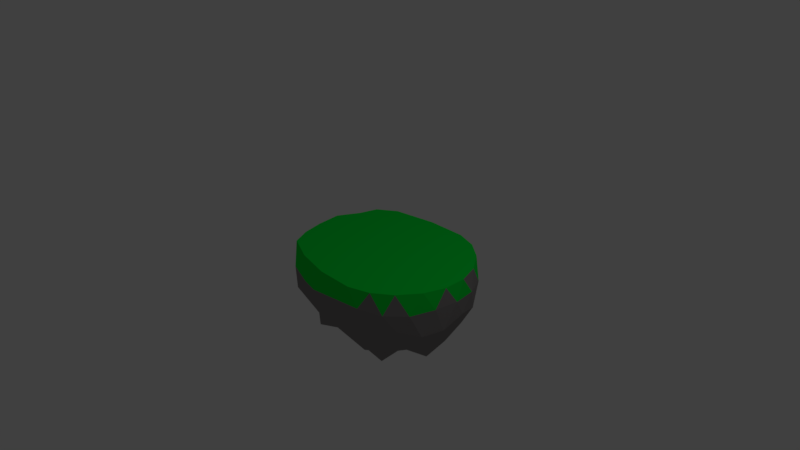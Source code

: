 # Source: island.blend  (saved by Blender 2.79.0; exported with 4.5.12 LTS)
import bpy
from mathutils import Matrix  # noqa: F401  (used for matrix-valued properties, if any)

bpy.ops.wm.read_factory_settings(use_empty=True)
scene = bpy.context.scene
scene.name = 'Scene'

# ---- collections
col_collection_1 = bpy.data.collections.new('Collection 1'); scene.collection.children.link(col_collection_1)

# ---- materials (node trees are filled in below, after node groups)
mat_material_001 = bpy.data.materials.new('Material.001')
mat_material_001.alpha_threshold = 0.0
mat_material_001.use_transparent_shadow = False
mat_material_001.diffuse_color = (0.2598, 0.2449, 0.2449, 1.0)
mat_material_001.roughness = 0.5
mat_material_002 = bpy.data.materials.new('Material.002')
mat_material_002.alpha_threshold = 0.0
mat_material_002.use_transparent_shadow = False
mat_material_002.diffuse_color = (0.0, 0.8, 0.0507, 1.0)
mat_material_002.roughness = 0.5

# ---- material node trees

# ---- world
world_world = bpy.data.worlds.new('World'); scene.world = world_world
world_world.color = (0.05088, 0.05088, 0.05088)
world_world.use_sun_shadow = False
world_world.sun_shadow_jitter_overblur = 0.0
world_world.cycles.sampling_method = 'MANUAL'

# ---- cameras
cam_camera = bpy.data.cameras.new('Camera')
cam_camera.clip_end = 100.0
cam_camera.lens = 35.0
cam_camera.sensor_width = 32.0
cam_camera.sensor_height = 18.0
cam_camera.ortho_scale = 7.314
cam_camera.dof.focus_distance = 0.0
cam_camera.dof.aperture_fstop = 128.0

# ---- lights
light_lamp = bpy.data.lights.new('Lamp', 'POINT')
light_lamp.transmission_factor = 0.0
light_lamp.cutoff_distance = 30.0
light_lamp.energy = 100.0
light_lamp.shadow_buffer_clip_start = 1.001
light_lamp.shadow_soft_size = 0.1
light_lamp.shadow_maximum_resolution = 0.006
light_lamp.use_absolute_resolution = True

# ---- meshes
me_icosphere = bpy.data.meshes.new('Icosphere')
me_icosphere.from_pydata([(0.3582, 0.0, -1.258), (1.276, -0.5257, -0.5196), (0.07499, -0.8506, -0.5529), (-0.7459, 0.0, -0.5693), (0.09733, 0.8506, -0.4357), (1.276, 0.5257, -0.5335), (0.829, -0.8506, 0.199), (-0.6461, -0.5257, 0.199), (-0.572, 0.5257, 0.199), (0.829, 0.8506, 0.199), (1.447, 0.0, 0.199), (0.1729, 0.0, 0.199), (-0.1531, -0.7166, -0.826), (-0.1263, -0.5, -0.8635), (0.1493, -0.2389, -0.8607), (0.7558, -0.1476, -1.019), (0.9779, -0.309, -0.7458), (1.162, -0.4429, -0.6918), (1.085, -0.6817, -0.6502), (0.8155, -0.809, -0.694), (0.1569, -0.8642, -0.519), (1.365, 0.2952, -0.5363), (1.403, 0.0, -0.5544), (1.365, -0.2952, -0.5496), (0.7558, 0.1476, -1.157), (0.9779, 0.309, -0.8479), (1.162, 0.4429, -0.6317), (-0.6368, 0.0, -0.8949), (-0.3242, 0.0, -0.8873), (-0.2331, 0.0, -1.269), (-0.1915, -0.7166, -0.5036), (-0.5043, -0.5, -0.7071), (-0.7723, -0.2389, -0.6492), (0.04266, 0.7166, -0.7801), (0.2091, 0.5, -0.9435), (0.2298, 0.2389, -0.8763), (-0.8046, 0.2389, -0.6239), (-0.4891, 0.5, -0.5559), (-0.3011, 0.7166, -0.4626), (0.3017, 0.8642, -0.6416), (0.8155, 0.809, -0.5284), (1.085, 0.6817, -0.4463), (1.509, -0.1476, 0.199), (1.504, -0.309, -0.03295), (1.413, -0.4429, -0.3905), (1.413, 0.4429, -0.3569), (1.504, 0.309, -0.03788), (1.509, 0.1476, 0.199), (0.7078, -0.9554, 0.199), (0.1137, -1.0, -0.07803), (0.1944, -0.9554, -0.2876), (1.24, -0.6817, -0.2955), (1.14, -0.809, -0.07106), (0.9886, -0.8642, 0.199), (-0.7354, -0.4429, 0.199), (-0.7778, -0.309, -0.01772), (-0.946, -0.1476, -0.3463), (-0.3969, -0.8642, -0.3157), (-0.4994, -0.809, -0.07689), (-0.6196, -0.6817, 0.199), (-0.612, 0.6817, 0.199), (-0.4077, 0.809, -0.001555), (-0.2603, 0.8642, -0.3299), (-0.8073, 0.1476, -0.2429), (-0.8467, 0.309, -0.03573), (-0.6814, 0.4429, 0.199), (0.9886, 0.8642, 0.199), (1.14, 0.809, -0.02751), (1.24, 0.6817, -0.2518), (0.05616, 0.9554, -0.3037), (0.1461, 1.0, -0.04872), (0.7078, 0.9554, 0.199), (1.384, -0.2389, 0.199), (1.241, -0.5, 0.199), (1.037, -0.7166, 0.199), (0.2618, -0.8642, 0.199), (0.07598, -0.809, 0.199), (-0.2711, -0.6817, 0.199), (-0.7686, -0.2952, 0.199), (-0.7955, 0.0, 0.199), (-0.7139, 0.2952, 0.199), (-0.2375, 0.6817, 0.199), (-0.09358, 0.809, 0.199), (0.1019, 0.8642, 0.199), (1.037, 0.7166, 0.199), (1.241, 0.5, 0.199), (1.384, 0.2389, 0.199), (0.6302, -0.2389, 0.199), (0.7151, -0.5, 0.199), (0.7854, -0.7166, 0.199), (1.306, 0.0, 0.199), (1.078, 0.0, 0.199), (0.8038, 0.0, 0.199), (0.0912, -0.1476, 0.199), (-0.4068, -0.309, 0.199), (-0.4599, -0.4429, 0.199), (0.1039, 0.1476, 0.199), (-0.3709, 0.309, 0.199), (-0.4612, 0.4429, 0.199), (0.6302, 0.2389, 0.199), (0.7151, 0.5, 0.199), (0.7854, 0.7166, 0.199), (0.9144, 0.2629, 0.199), (1.191, 0.2629, 0.199), (0.9998, 0.5257, 0.199), (0.2042, 0.4253, 0.199), (0.0891, 0.6882, 0.199), (-0.1604, 0.5878, 0.199), (-0.3631, 0.0, 0.199), (-0.6099, 0.1625, 0.199), (-0.4282, -0.1625, 0.199), (0.2497, -0.4253, 0.199), (-0.1147, -0.5878, 0.199), (0.3775, -0.6882, 0.199), (0.9144, -0.2629, 0.199), (0.9998, -0.5257, 0.199), (1.191, -0.2629, 0.199), (1.414, 0.4253, 0.199), (1.362, 0.5878, -0.06093), (1.223, 0.6882, 0.199), (0.1915, 0.9511, 0.199), (-0.1741, 0.9511, -0.06697), (-0.3719, 0.8506, 0.199), (-0.8297, 0.1625, 0.199), (-0.8839, -3.608e-07, -0.06848), (-0.8001, -0.1625, 0.199), (-0.2392, -0.8506, 0.199), (-0.1078, -0.9511, -0.07454), (0.2227, -0.9511, 0.199), (1.223, -0.6882, 0.199), (1.362, -0.5878, -0.06922), (1.414, -0.4253, 0.199), (0.8616, 0.9511, -0.06299), (0.9998, 0.8506, -0.3722), (0.6908, 0.9511, -0.2718), (-0.735, 0.5878, -0.01636), (-0.6624, 0.6882, -0.3526), (-0.7886, 0.4253, -0.3346), (-0.7587, -0.5878, -0.00221), (-0.7617, -0.4253, -0.3612), (-0.4617, -0.6882, -0.3404), (0.8616, -0.9511, -0.03109), (0.6908, -0.9511, -0.3508), (0.9998, -0.8506, -0.3717), (1.553, 0.0, -0.03136), (1.5, -0.1625, -0.3813), (1.5, 0.1625, -0.2867), (0.9144, 0.5878, -0.6916), (0.6908, 0.4253, -0.7066), (0.1568, 0.6882, -0.6135), (-0.1505, 0.5257, -0.735), (-0.2094, 0.2629, -1.069), (-0.4168, 0.2629, -0.6806), (-0.6235, -0.2629, -0.9164), (-0.07591, -0.2629, -1.095), (-0.335, -0.5257, -0.7088), (1.223, 0.1625, -0.8131), (1.223, -0.1625, -0.8935), (0.9998, -7.38e-07, -0.7928), (0.2541, -0.6882, -0.7081), (0.6908, -0.4253, -1.109), (0.9144, -0.5878, -0.6556)], [], [(0, 15, 14), (1, 17, 23), (0, 14, 29), (0, 29, 35), (0, 35, 24), (1, 23, 44), (2, 20, 50), (3, 32, 56), (4, 38, 62), (5, 41, 68), (1, 44, 51), (2, 50, 57), (3, 56, 63), (4, 62, 69), (5, 68, 45), (6, 74, 89), (7, 77, 95), (8, 80, 98), (9, 83, 101), (10, 86, 90), (92, 99, 11), (91, 102, 92), (90, 103, 91), (92, 102, 99), (102, 100, 99), (91, 103, 102), (103, 104, 102), (102, 104, 100), (104, 101, 100), (90, 86, 103), (86, 85, 103), (103, 85, 104), (85, 84, 104), (104, 84, 101), (84, 9, 101), (99, 96, 11), (100, 105, 99), (101, 106, 100), (99, 105, 96), (105, 97, 96), (100, 106, 105), (106, 107, 105), (105, 107, 97), (107, 98, 97), (101, 83, 106), (83, 82, 106), (106, 82, 107), (82, 81, 107), (107, 81, 98), (81, 8, 98), (96, 93, 11), (97, 108, 96), (98, 109, 97), (96, 108, 93), (108, 94, 93), (97, 109, 108), (109, 110, 108), (108, 110, 94), (110, 95, 94), (98, 80, 109), (80, 79, 109), (109, 79, 110), (79, 78, 110), (110, 78, 95), (78, 7, 95), (93, 87, 11), (94, 111, 93), (95, 112, 94), (93, 111, 87), (111, 88, 87), (94, 112, 111), (112, 113, 111), (111, 113, 88), (113, 89, 88), (95, 77, 112), (77, 76, 112), (112, 76, 113), (76, 75, 113), (113, 75, 89), (75, 6, 89), (87, 92, 11), (88, 114, 87), (89, 115, 88), (87, 114, 92), (114, 91, 92), (88, 115, 114), (115, 116, 114), (114, 116, 91), (116, 90, 91), (89, 74, 115), (74, 73, 115), (115, 73, 116), (73, 72, 116), (116, 72, 90), (72, 10, 90), (47, 86, 10), (46, 117, 47), (45, 118, 46), (47, 117, 86), (117, 85, 86), (46, 118, 117), (118, 119, 117), (117, 119, 85), (119, 84, 85), (45, 68, 118), (68, 67, 118), (118, 67, 119), (67, 66, 119), (119, 66, 84), (66, 9, 84), (71, 83, 9), (70, 120, 71), (69, 121, 70), (71, 120, 83), (120, 82, 83), (70, 121, 120), (121, 122, 120), (120, 122, 82), (122, 81, 82), (69, 62, 121), (62, 61, 121), (121, 61, 122), (61, 60, 122), (122, 60, 81), (60, 8, 81), (65, 80, 8), (64, 123, 65), (63, 124, 64), (65, 123, 80), (123, 79, 80), (64, 124, 123), (124, 125, 123), (123, 125, 79), (125, 78, 79), (63, 56, 124), (56, 55, 124), (124, 55, 125), (55, 54, 125), (125, 54, 78), (54, 7, 78), (59, 77, 7), (58, 126, 59), (57, 127, 58), (59, 126, 77), (126, 76, 77), (58, 127, 126), (127, 128, 126), (126, 128, 76), (128, 75, 76), (57, 50, 127), (50, 49, 127), (127, 49, 128), (49, 48, 128), (128, 48, 75), (48, 6, 75), (53, 74, 6), (52, 129, 53), (51, 130, 52), (53, 129, 74), (129, 73, 74), (52, 130, 129), (130, 131, 129), (129, 131, 73), (131, 72, 73), (51, 44, 130), (44, 43, 130), (130, 43, 131), (43, 42, 131), (131, 42, 72), (42, 10, 72), (66, 71, 9), (67, 132, 66), (68, 133, 67), (66, 132, 71), (132, 70, 71), (67, 133, 132), (133, 134, 132), (132, 134, 70), (134, 69, 70), (68, 41, 133), (41, 40, 133), (133, 40, 134), (40, 39, 134), (134, 39, 69), (39, 4, 69), (60, 65, 8), (61, 135, 60), (62, 136, 61), (60, 135, 65), (135, 64, 65), (61, 136, 135), (136, 137, 135), (135, 137, 64), (137, 63, 64), (62, 38, 136), (38, 37, 136), (136, 37, 137), (37, 36, 137), (137, 36, 63), (36, 3, 63), (54, 59, 7), (55, 138, 54), (56, 139, 55), (54, 138, 59), (138, 58, 59), (55, 139, 138), (139, 140, 138), (138, 140, 58), (140, 57, 58), (56, 32, 139), (32, 31, 139), (139, 31, 140), (31, 30, 140), (140, 30, 57), (30, 2, 57), (48, 53, 6), (49, 141, 48), (50, 142, 49), (48, 141, 53), (141, 52, 53), (49, 142, 141), (142, 143, 141), (141, 143, 52), (143, 51, 52), (50, 20, 142), (20, 19, 142), (142, 19, 143), (19, 18, 143), (143, 18, 51), (18, 1, 51), (42, 47, 10), (43, 144, 42), (44, 145, 43), (42, 144, 47), (144, 46, 47), (43, 145, 144), (145, 146, 144), (144, 146, 46), (146, 45, 46), (44, 23, 145), (23, 22, 145), (145, 22, 146), (22, 21, 146), (146, 21, 45), (21, 5, 45), (26, 41, 5), (25, 147, 26), (24, 148, 25), (26, 147, 41), (147, 40, 41), (25, 148, 147), (148, 149, 147), (147, 149, 40), (149, 39, 40), (24, 35, 148), (35, 34, 148), (148, 34, 149), (34, 33, 149), (149, 33, 39), (33, 4, 39), (33, 38, 4), (34, 150, 33), (35, 151, 34), (33, 150, 38), (150, 37, 38), (34, 151, 150), (151, 152, 150), (150, 152, 37), (152, 36, 37), (35, 29, 151), (29, 28, 151), (151, 28, 152), (28, 27, 152), (152, 27, 36), (27, 3, 36), (27, 32, 3), (28, 153, 27), (29, 154, 28), (27, 153, 32), (153, 31, 32), (28, 154, 153), (154, 155, 153), (153, 155, 31), (155, 30, 31), (29, 14, 154), (14, 13, 154), (154, 13, 155), (13, 12, 155), (155, 12, 30), (12, 2, 30), (21, 26, 5), (22, 156, 21), (23, 157, 22), (21, 156, 26), (156, 25, 26), (22, 157, 156), (157, 158, 156), (156, 158, 25), (158, 24, 25), (23, 17, 157), (17, 16, 157), (157, 16, 158), (16, 15, 158), (158, 15, 24), (15, 0, 24), (12, 20, 2), (13, 159, 12), (14, 160, 13), (12, 159, 20), (159, 19, 20), (13, 160, 159), (160, 161, 159), (159, 161, 19), (161, 18, 19), (14, 15, 160), (15, 16, 160), (160, 16, 161), (16, 17, 161), (161, 17, 18), (17, 1, 18)])
me_icosphere.polygons.foreach_set('material_index', [0, 0, 0, 0, 0, 0, 0, 0, 0, 0, 0, 0, 0, 0, 0, 1, 1, 1, 1, 1, 1, 1, 1, 1, 1, 1, 1, 1, 1, 1, 1, 1, 1, 1, 1, 1, 1, 1, 1, 1, 1, 1, 1, 1, 1, 1, 1, 1, 1, 1, 1, 1, 1, 1, 1, 1, 1, 1, 1, 1, 1, 1, 1, 1, 1, 1, 1, 1, 1, 1, 1, 1, 1, 1, 1, 1, 1, 1, 1, 1, 1, 1, 1, 1, 1, 1, 1, 1, 1, 1, 1, 1, 1, 1, 1, 1, 0, 0, 1, 1, 0, 1, 1, 1, 0, 0, 1, 1, 1, 1, 1, 1, 0, 1, 1, 1, 1, 1, 1, 0, 0, 0, 1, 1, 1, 1, 1, 0, 1, 1, 1, 1, 1, 1, 0, 0, 0, 1, 1, 1, 1, 1, 0, 1, 1, 1, 1, 1, 1, 0, 0, 1, 1, 1, 1, 1, 1, 0, 1, 1, 0, 1, 1, 1, 0, 0, 1, 1, 1, 1, 1, 0, 0, 1, 1, 0, 0, 0, 0, 0, 0, 0, 0, 0, 0, 1, 0, 0, 1, 1, 0, 0, 0, 0, 0, 0, 0, 0, 0, 0, 1, 1, 0, 1, 1, 0, 0, 0, 0, 0, 0, 0, 0, 0, 0, 1, 1, 0, 1, 0, 0, 0, 0, 0, 0, 0, 0, 0, 0, 0, 1, 0, 0, 1, 1, 0, 0, 0, 0, 0, 0, 0, 0, 0, 0, 0, 0, 0, 0, 0, 0, 0, 0, 0, 0, 0, 0, 0, 0, 0, 0, 0, 0, 0, 0, 0, 0, 0, 0, 0, 0, 0, 0, 0, 0, 0, 0, 0, 0, 0, 0, 0, 0, 0, 0, 0, 0, 0, 0, 0, 0, 0, 0, 0, 0, 0, 0, 0, 0, 0, 0, 0, 0, 0, 0, 0, 0, 0, 0, 0, 0, 0, 0, 0, 0, 0, 0, 0, 0, 0])
me_icosphere.materials.append(mat_material_001)
me_icosphere.materials.append(mat_material_002)
me_icosphere.use_remesh_preserve_volume = False
me_icosphere.use_remesh_preserve_attributes = False
me_icosphere.use_mirror_vertex_groups = False
me_icosphere.update()

# ---- objects
ob_icosphere = bpy.data.objects.new('Icosphere', me_icosphere)
ob_lamp = bpy.data.objects.new('Lamp', light_lamp)
ob_camera = bpy.data.objects.new('Camera', cam_camera)

# ---- transforms, parenting, visibility, modifiers, constraints
ob_icosphere.location = (0.0, 0.0, 0.0)
ob_icosphere.lineart.crease_threshold = 0.0
ob_lamp.location = (4.076, 1.005, 5.904)
ob_lamp.rotation_euler = (0.6503, 0.05522, 1.866)
ob_lamp.lock_rotations_4d = False
ob_lamp.empty_display_type = 'ARROWS'
ob_lamp.color = (0.0, 0.0, 0.0, 0.0)
ob_lamp.lineart.crease_threshold = 0.0
ob_camera.location = (7.481, -6.508, 5.344)
ob_camera.rotation_euler = (1.109, 0.0, 0.8149)
ob_camera.lock_rotations_4d = False
ob_camera.empty_display_type = 'ARROWS'
ob_camera.color = (0.0, 0.0, 0.0, 0.0)
ob_camera.display_type = 'WIRE'
ob_camera.lineart.crease_threshold = 0.0

# ---- collection membership
col_collection_1.objects.link(ob_icosphere)
col_collection_1.objects.link(ob_lamp)
col_collection_1.objects.link(ob_camera)

# ---- scene / render settings (as saved in the file)
scene.camera = ob_camera
scene.frame_start = 1; scene.frame_end = 250; scene.frame_set(1)
scene.render.engine = 'BLENDER_EEVEE_NEXT'
scene.render.resolution_percentage = 50
scene.render.dither_intensity = 0.0
scene.cycles.use_denoising = False
scene.cycles.samples = 128
scene.cycles.sampling_pattern = 'TABULATED_SOBOL'
scene.cycles.use_adaptive_sampling = False
scene.cycles.use_light_tree = False
scene.cycles.blur_glossy = 0.0
scene.cycles.sample_clamp_indirect = 0.0
scene.view_settings.view_transform = 'Standard'
bpy.context.view_layer.update()
